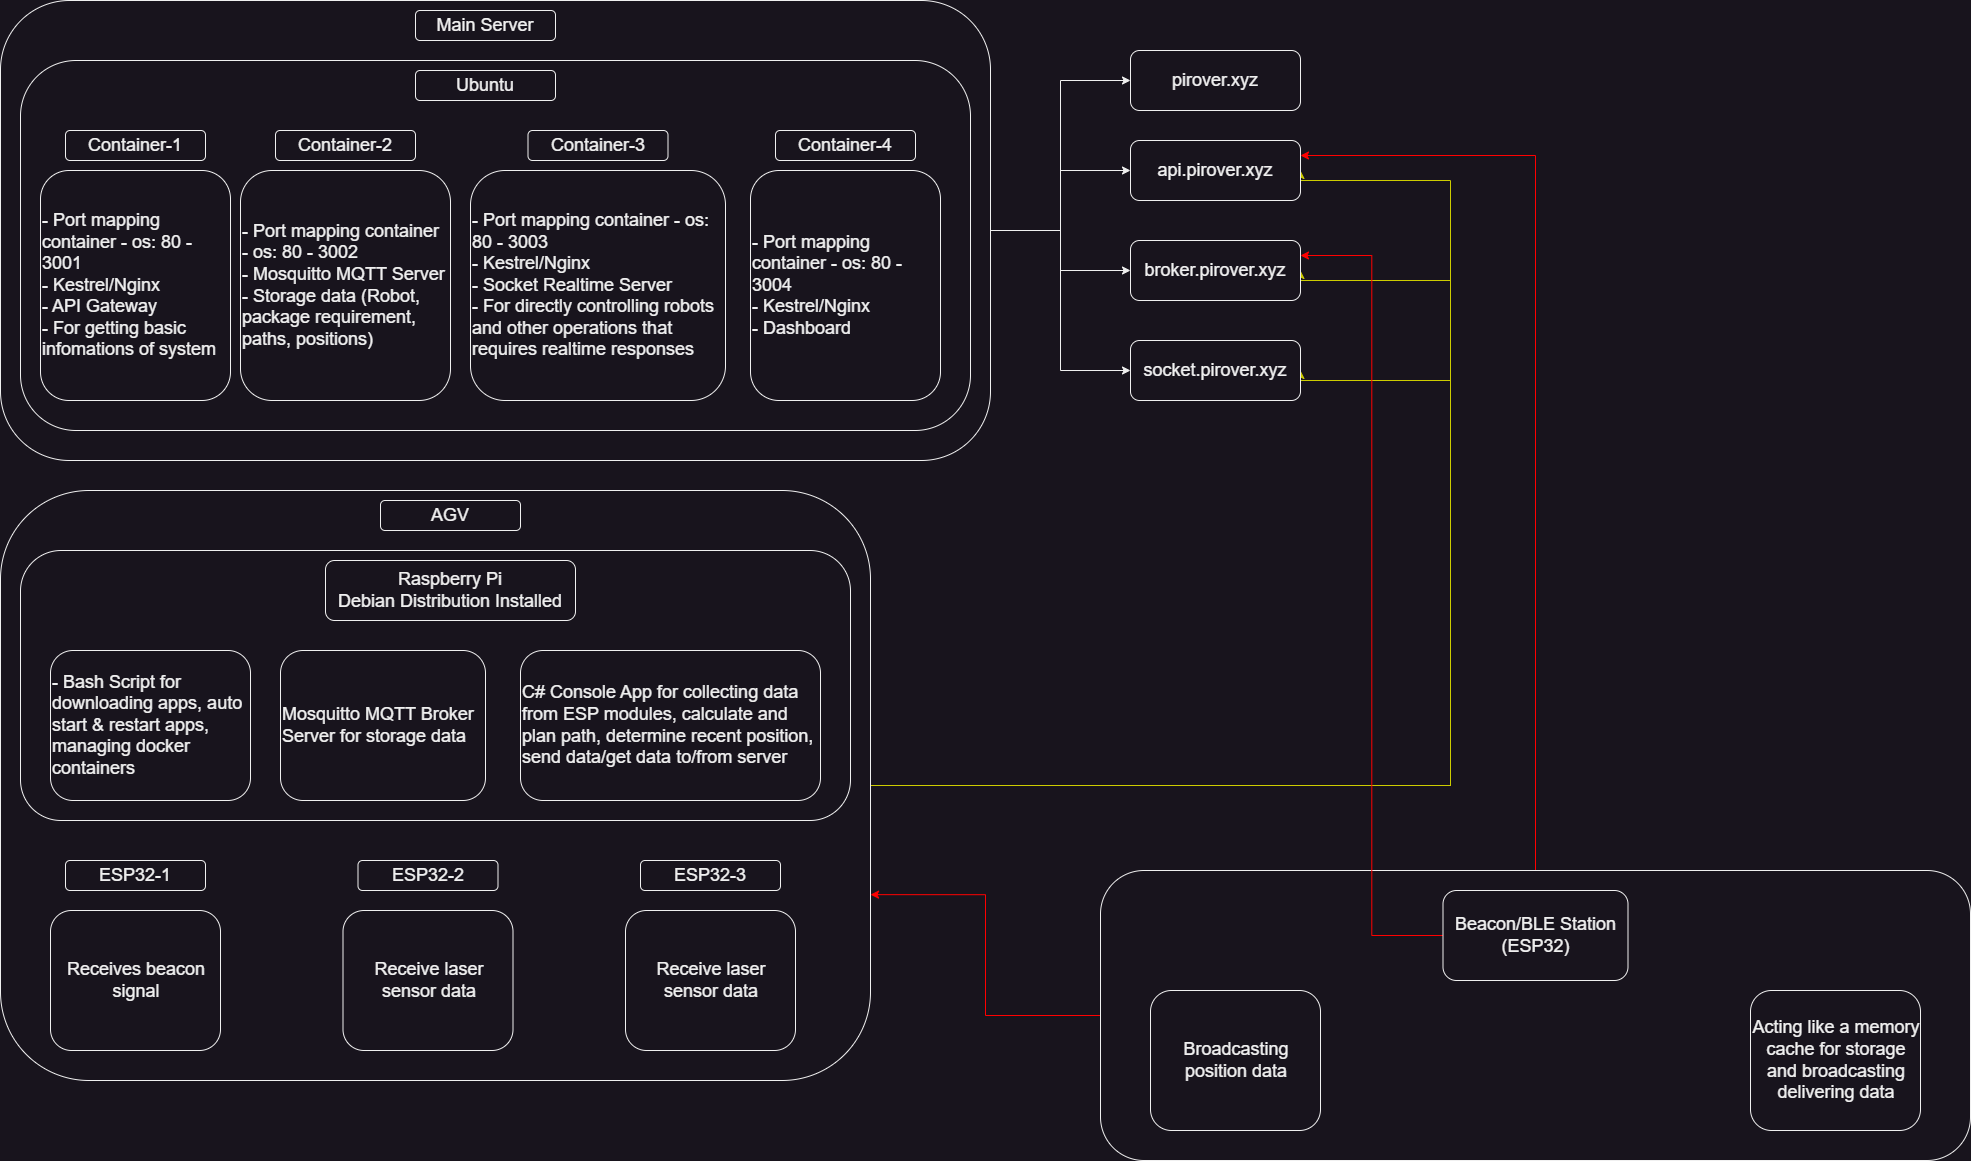

The diagram above was exported from draw.io. Its source (the exported page's mxGraphModel, read from the mxfile embedded in the PNG):
<mxGraphModel dx="1104" dy="516" grid="1" gridSize="10" guides="1" tooltips="1" connect="1" arrows="1" fold="1" page="1" pageScale="1" pageWidth="4681" pageHeight="3300" math="0" shadow="0">
  <root>
    <mxCell id="0" />
    <mxCell id="1" parent="0" />
    <mxCell id="WySP20K8G3KpDp3f_5PV-9" style="edgeStyle=orthogonalEdgeStyle;rounded=0;orthogonalLoop=1;jettySize=auto;html=1;entryX=0;entryY=0.5;entryDx=0;entryDy=0;" parent="1" source="m18VwMMCOiabwWX6GUrg-1" target="m18VwMMCOiabwWX6GUrg-4" edge="1">
      <mxGeometry relative="1" as="geometry" />
    </mxCell>
    <mxCell id="WySP20K8G3KpDp3f_5PV-10" style="edgeStyle=orthogonalEdgeStyle;rounded=0;orthogonalLoop=1;jettySize=auto;html=1;entryX=0;entryY=0.5;entryDx=0;entryDy=0;" parent="1" source="m18VwMMCOiabwWX6GUrg-1" target="m18VwMMCOiabwWX6GUrg-5" edge="1">
      <mxGeometry relative="1" as="geometry" />
    </mxCell>
    <mxCell id="WySP20K8G3KpDp3f_5PV-11" style="edgeStyle=orthogonalEdgeStyle;rounded=0;orthogonalLoop=1;jettySize=auto;html=1;entryX=0;entryY=0.5;entryDx=0;entryDy=0;" parent="1" source="m18VwMMCOiabwWX6GUrg-1" target="m18VwMMCOiabwWX6GUrg-6" edge="1">
      <mxGeometry relative="1" as="geometry" />
    </mxCell>
    <mxCell id="WySP20K8G3KpDp3f_5PV-13" style="edgeStyle=orthogonalEdgeStyle;rounded=0;orthogonalLoop=1;jettySize=auto;html=1;entryX=0;entryY=0.5;entryDx=0;entryDy=0;" parent="1" source="m18VwMMCOiabwWX6GUrg-1" target="WySP20K8G3KpDp3f_5PV-12" edge="1">
      <mxGeometry relative="1" as="geometry" />
    </mxCell>
    <mxCell id="m18VwMMCOiabwWX6GUrg-1" value="" style="rounded=1;whiteSpace=wrap;html=1;" parent="1" vertex="1">
      <mxGeometry x="60" y="80" width="990" height="460" as="geometry" />
    </mxCell>
    <mxCell id="WySP20K8G3KpDp3f_5PV-19" style="edgeStyle=orthogonalEdgeStyle;rounded=0;orthogonalLoop=1;jettySize=auto;html=1;entryX=1;entryY=0.5;entryDx=0;entryDy=0;strokeColor=#CCCC00;" parent="1" source="m18VwMMCOiabwWX6GUrg-2" target="m18VwMMCOiabwWX6GUrg-6" edge="1">
      <mxGeometry relative="1" as="geometry">
        <Array as="points">
          <mxPoint x="1510" y="865" />
          <mxPoint x="1510" y="460" />
        </Array>
      </mxGeometry>
    </mxCell>
    <mxCell id="WySP20K8G3KpDp3f_5PV-20" style="edgeStyle=orthogonalEdgeStyle;rounded=0;orthogonalLoop=1;jettySize=auto;html=1;entryX=1;entryY=0.5;entryDx=0;entryDy=0;strokeColor=#CCCC00;" parent="1" source="m18VwMMCOiabwWX6GUrg-2" target="m18VwMMCOiabwWX6GUrg-5" edge="1">
      <mxGeometry relative="1" as="geometry">
        <Array as="points">
          <mxPoint x="1510" y="865" />
          <mxPoint x="1510" y="360" />
        </Array>
      </mxGeometry>
    </mxCell>
    <mxCell id="WySP20K8G3KpDp3f_5PV-21" style="edgeStyle=orthogonalEdgeStyle;rounded=0;orthogonalLoop=1;jettySize=auto;html=1;entryX=1;entryY=0.5;entryDx=0;entryDy=0;strokeColor=#CCCC00;" parent="1" source="m18VwMMCOiabwWX6GUrg-2" target="m18VwMMCOiabwWX6GUrg-4" edge="1">
      <mxGeometry relative="1" as="geometry">
        <Array as="points">
          <mxPoint x="1510" y="865" />
          <mxPoint x="1510" y="260" />
          <mxPoint x="1360" y="260" />
        </Array>
      </mxGeometry>
    </mxCell>
    <mxCell id="m18VwMMCOiabwWX6GUrg-2" value="" style="rounded=1;whiteSpace=wrap;html=1;" parent="1" vertex="1">
      <mxGeometry x="60" y="570" width="870" height="590" as="geometry" />
    </mxCell>
    <mxCell id="WySP20K8G3KpDp3f_5PV-24" style="edgeStyle=orthogonalEdgeStyle;rounded=0;orthogonalLoop=1;jettySize=auto;html=1;entryX=1;entryY=0.25;entryDx=0;entryDy=0;strokeColor=#FF0000;" parent="1" source="m18VwMMCOiabwWX6GUrg-3" target="m18VwMMCOiabwWX6GUrg-4" edge="1">
      <mxGeometry relative="1" as="geometry" />
    </mxCell>
    <mxCell id="WySP20K8G3KpDp3f_5PV-29" style="edgeStyle=orthogonalEdgeStyle;rounded=0;orthogonalLoop=1;jettySize=auto;html=1;entryX=1;entryY=0.685;entryDx=0;entryDy=0;entryPerimeter=0;strokeColor=#FF0000;" parent="1" source="m18VwMMCOiabwWX6GUrg-3" target="m18VwMMCOiabwWX6GUrg-2" edge="1">
      <mxGeometry relative="1" as="geometry" />
    </mxCell>
    <mxCell id="m18VwMMCOiabwWX6GUrg-3" value="&lt;font style=&quot;font-size: 18px;&quot;&gt;&lt;br&gt;&lt;/font&gt;" style="rounded=1;whiteSpace=wrap;html=1;" parent="1" vertex="1">
      <mxGeometry x="1160" y="950" width="870" height="290" as="geometry" />
    </mxCell>
    <mxCell id="m18VwMMCOiabwWX6GUrg-4" value="&lt;font style=&quot;font-size: 18px;&quot;&gt;api.pirover.xyz&lt;/font&gt;" style="rounded=1;whiteSpace=wrap;html=1;" parent="1" vertex="1">
      <mxGeometry x="1190" y="220" width="170" height="60" as="geometry" />
    </mxCell>
    <mxCell id="m18VwMMCOiabwWX6GUrg-5" value="&lt;font style=&quot;font-size: 18px;&quot;&gt;broker.pirover.xyz&lt;/font&gt;" style="rounded=1;whiteSpace=wrap;html=1;" parent="1" vertex="1">
      <mxGeometry x="1190" y="320" width="170" height="60" as="geometry" />
    </mxCell>
    <mxCell id="m18VwMMCOiabwWX6GUrg-6" value="&lt;font style=&quot;font-size: 18px;&quot;&gt;socket.pirover.xyz&lt;/font&gt;" style="rounded=1;whiteSpace=wrap;html=1;" parent="1" vertex="1">
      <mxGeometry x="1190" y="420" width="170" height="60" as="geometry" />
    </mxCell>
    <mxCell id="m18VwMMCOiabwWX6GUrg-8" value="AGV" style="rounded=1;whiteSpace=wrap;html=1;fontSize=18;" parent="1" vertex="1">
      <mxGeometry x="440" y="580" width="140" height="30" as="geometry" />
    </mxCell>
    <mxCell id="m18VwMMCOiabwWX6GUrg-10" value="ESP32-1" style="rounded=1;whiteSpace=wrap;html=1;fontSize=18;" parent="1" vertex="1">
      <mxGeometry x="125" y="940" width="140" height="30" as="geometry" />
    </mxCell>
    <mxCell id="m18VwMMCOiabwWX6GUrg-11" value="ESP32-2" style="rounded=1;whiteSpace=wrap;html=1;fontSize=18;" parent="1" vertex="1">
      <mxGeometry x="417.5" y="940" width="140" height="30" as="geometry" />
    </mxCell>
    <mxCell id="m18VwMMCOiabwWX6GUrg-14" value="Main Server" style="rounded=1;whiteSpace=wrap;html=1;fontSize=18;" parent="1" vertex="1">
      <mxGeometry x="475" y="90" width="140" height="30" as="geometry" />
    </mxCell>
    <mxCell id="m18VwMMCOiabwWX6GUrg-15" value="" style="rounded=1;whiteSpace=wrap;html=1;fontSize=18;" parent="1" vertex="1">
      <mxGeometry x="80" y="140" width="950" height="370" as="geometry" />
    </mxCell>
    <mxCell id="m18VwMMCOiabwWX6GUrg-16" value="Ubuntu" style="rounded=1;whiteSpace=wrap;html=1;fontSize=18;" parent="1" vertex="1">
      <mxGeometry x="475" y="150" width="140" height="30" as="geometry" />
    </mxCell>
    <mxCell id="m18VwMMCOiabwWX6GUrg-17" value="Container-1" style="rounded=1;whiteSpace=wrap;html=1;fontSize=18;" parent="1" vertex="1">
      <mxGeometry x="125" y="210" width="140" height="30" as="geometry" />
    </mxCell>
    <mxCell id="m18VwMMCOiabwWX6GUrg-18" value="Container-2" style="rounded=1;whiteSpace=wrap;html=1;fontSize=18;" parent="1" vertex="1">
      <mxGeometry x="335" y="210" width="140" height="30" as="geometry" />
    </mxCell>
    <mxCell id="m18VwMMCOiabwWX6GUrg-20" value="Container-3" style="rounded=1;whiteSpace=wrap;html=1;fontSize=18;" parent="1" vertex="1">
      <mxGeometry x="587.5" y="210" width="140" height="30" as="geometry" />
    </mxCell>
    <mxCell id="m18VwMMCOiabwWX6GUrg-22" value="&lt;div style=&quot;&quot;&gt;&lt;span style=&quot;background-color: initial;&quot;&gt;- Port mapping container - os: 80 - 3001&lt;br&gt;- Kestrel/Nginx&lt;/span&gt;&lt;/div&gt;&lt;div style=&quot;&quot;&gt;&lt;span style=&quot;background-color: initial;&quot;&gt;- API Gateway&lt;/span&gt;&lt;/div&gt;&lt;div style=&quot;&quot;&gt;&lt;span style=&quot;background-color: initial;&quot;&gt;- For getting basic infomations of system&lt;/span&gt;&lt;/div&gt;&lt;div style=&quot;text-align: justify;&quot;&gt;&lt;/div&gt;" style="rounded=1;whiteSpace=wrap;html=1;fontSize=18;align=left;" parent="1" vertex="1">
      <mxGeometry x="100" y="250" width="190" height="230" as="geometry" />
    </mxCell>
    <mxCell id="m18VwMMCOiabwWX6GUrg-23" value="&lt;div style=&quot;&quot;&gt;&lt;span style=&quot;background-color: initial;&quot;&gt;- Port mapping container - os: 80 - 3002&lt;br&gt;&lt;/span&gt;&lt;/div&gt;&lt;div style=&quot;&quot;&gt;&lt;span style=&quot;background-color: initial;&quot;&gt;- Mosquitto MQTT Server&lt;/span&gt;&lt;br&gt;&lt;/div&gt;&lt;div style=&quot;&quot;&gt;&lt;span style=&quot;background-color: initial;&quot;&gt;- Storage data (Robot, package requirement, paths, positions)&lt;/span&gt;&lt;/div&gt;&lt;div style=&quot;text-align: justify;&quot;&gt;&lt;/div&gt;" style="rounded=1;whiteSpace=wrap;html=1;fontSize=18;align=left;" parent="1" vertex="1">
      <mxGeometry x="300" y="250" width="210" height="230" as="geometry" />
    </mxCell>
    <mxCell id="m18VwMMCOiabwWX6GUrg-24" value="&lt;div style=&quot;&quot;&gt;&lt;span style=&quot;background-color: initial;&quot;&gt;- Port mapping container - os: 80 - 3003&lt;br&gt;- Kestrel/Nginx&lt;/span&gt;&lt;/div&gt;&lt;div style=&quot;&quot;&gt;&lt;span style=&quot;background-color: initial;&quot;&gt;- Socket Realtime Server&lt;/span&gt;&lt;br&gt;&lt;/div&gt;&lt;div style=&quot;&quot;&gt;&lt;span style=&quot;background-color: initial;&quot;&gt;- For directly controlling robots and other operations that requires realtime responses&lt;/span&gt;&lt;/div&gt;&lt;div style=&quot;text-align: justify;&quot;&gt;&lt;/div&gt;" style="rounded=1;whiteSpace=wrap;html=1;fontSize=18;align=left;" parent="1" vertex="1">
      <mxGeometry x="530" y="250" width="255" height="230" as="geometry" />
    </mxCell>
    <mxCell id="m18VwMMCOiabwWX6GUrg-25" value="&lt;div style=&quot;&quot;&gt;&lt;div style=&quot;&quot;&gt;&lt;span style=&quot;background-color: initial;&quot;&gt;- Port mapping container - os: 80 - 3004&lt;/span&gt;&lt;/div&gt;&lt;span style=&quot;background-color: initial;&quot;&gt;&lt;div style=&quot;&quot;&gt;&lt;span style=&quot;background-color: initial;&quot;&gt;- Kestrel/Nginx&lt;/span&gt;&lt;/div&gt;&lt;/span&gt;&lt;/div&gt;&lt;div style=&quot;&quot;&gt;&lt;span style=&quot;background-color: initial;&quot;&gt;- Dashboard&lt;/span&gt;&lt;br&gt;&lt;/div&gt;&lt;div style=&quot;text-align: justify;&quot;&gt;&lt;/div&gt;" style="rounded=1;whiteSpace=wrap;html=1;fontSize=18;align=left;" parent="1" vertex="1">
      <mxGeometry x="810" y="250" width="190" height="230" as="geometry" />
    </mxCell>
    <mxCell id="m18VwMMCOiabwWX6GUrg-26" value="Container-4" style="rounded=1;whiteSpace=wrap;html=1;fontSize=18;" parent="1" vertex="1">
      <mxGeometry x="835" y="210" width="140" height="30" as="geometry" />
    </mxCell>
    <mxCell id="m18VwMMCOiabwWX6GUrg-31" value="" style="rounded=1;whiteSpace=wrap;html=1;fontSize=18;" parent="1" vertex="1">
      <mxGeometry x="80" y="630" width="830" height="270" as="geometry" />
    </mxCell>
    <mxCell id="m18VwMMCOiabwWX6GUrg-32" value="Raspberry Pi&lt;br&gt;Debian Distribution Installed" style="rounded=1;whiteSpace=wrap;html=1;fontSize=18;" parent="1" vertex="1">
      <mxGeometry x="385" y="640" width="250" height="60" as="geometry" />
    </mxCell>
    <mxCell id="m18VwMMCOiabwWX6GUrg-36" value="&lt;div style=&quot;&quot;&gt;- Bash Script for downloading apps, auto start &amp;amp; restart apps, managing docker containers&lt;/div&gt;&lt;div style=&quot;text-align: justify;&quot;&gt;&lt;/div&gt;" style="rounded=1;whiteSpace=wrap;html=1;fontSize=18;align=left;" parent="1" vertex="1">
      <mxGeometry x="110" y="730" width="200" height="150" as="geometry" />
    </mxCell>
    <mxCell id="m18VwMMCOiabwWX6GUrg-40" value="&lt;div style=&quot;&quot;&gt;Mosquitto MQTT Broker Server for storage data&lt;/div&gt;&lt;div style=&quot;text-align: justify;&quot;&gt;&lt;/div&gt;" style="rounded=1;whiteSpace=wrap;html=1;fontSize=18;align=left;" parent="1" vertex="1">
      <mxGeometry x="340" y="730" width="205" height="150" as="geometry" />
    </mxCell>
    <mxCell id="Epoc1q3Hlv4guOgNN1QU-1" value="&lt;div style=&quot;&quot;&gt;C# Console App for collecting data from ESP modules, calculate and plan path, determine recent position, send data/get data to/from server&lt;/div&gt;&lt;div style=&quot;text-align: justify;&quot;&gt;&lt;/div&gt;" style="rounded=1;whiteSpace=wrap;html=1;fontSize=18;align=left;" parent="1" vertex="1">
      <mxGeometry x="580" y="730" width="300" height="150" as="geometry" />
    </mxCell>
    <mxCell id="WySP20K8G3KpDp3f_5PV-6" value="&lt;div style=&quot;text-align: center;&quot;&gt;Receives beacon signal&lt;/div&gt;&lt;div style=&quot;text-align: justify;&quot;&gt;&lt;/div&gt;" style="rounded=1;whiteSpace=wrap;html=1;fontSize=18;align=left;" parent="1" vertex="1">
      <mxGeometry x="110" y="990" width="170" height="140" as="geometry" />
    </mxCell>
    <mxCell id="WySP20K8G3KpDp3f_5PV-7" value="&lt;div style=&quot;text-align: center;&quot;&gt;Receive laser sensor data&lt;/div&gt;&lt;div style=&quot;text-align: justify;&quot;&gt;&lt;/div&gt;" style="rounded=1;whiteSpace=wrap;html=1;fontSize=18;align=left;" parent="1" vertex="1">
      <mxGeometry x="402.5" y="990" width="170" height="140" as="geometry" />
    </mxCell>
    <mxCell id="WySP20K8G3KpDp3f_5PV-25" style="edgeStyle=orthogonalEdgeStyle;rounded=0;orthogonalLoop=1;jettySize=auto;html=1;entryX=1;entryY=0.25;entryDx=0;entryDy=0;strokeColor=#FF0000;" parent="1" source="WySP20K8G3KpDp3f_5PV-8" target="m18VwMMCOiabwWX6GUrg-5" edge="1">
      <mxGeometry relative="1" as="geometry" />
    </mxCell>
    <mxCell id="WySP20K8G3KpDp3f_5PV-8" value="Beacon/BLE Station&lt;br&gt;(ESP32)" style="rounded=1;whiteSpace=wrap;html=1;fontSize=18;" parent="1" vertex="1">
      <mxGeometry x="1502.5" y="970" width="185" height="90" as="geometry" />
    </mxCell>
    <mxCell id="WySP20K8G3KpDp3f_5PV-12" value="&lt;font style=&quot;font-size: 18px;&quot;&gt;pirover.xyz&lt;/font&gt;" style="rounded=1;whiteSpace=wrap;html=1;" parent="1" vertex="1">
      <mxGeometry x="1190" y="130" width="170" height="60" as="geometry" />
    </mxCell>
    <mxCell id="WySP20K8G3KpDp3f_5PV-14" value="&lt;div style=&quot;text-align: center;&quot;&gt;Receive laser sensor data&lt;/div&gt;&lt;div style=&quot;text-align: justify;&quot;&gt;&lt;/div&gt;" style="rounded=1;whiteSpace=wrap;html=1;fontSize=18;align=left;" parent="1" vertex="1">
      <mxGeometry x="685" y="990" width="170" height="140" as="geometry" />
    </mxCell>
    <mxCell id="WySP20K8G3KpDp3f_5PV-15" value="ESP32-3" style="rounded=1;whiteSpace=wrap;html=1;fontSize=18;" parent="1" vertex="1">
      <mxGeometry x="700" y="940" width="140" height="30" as="geometry" />
    </mxCell>
    <mxCell id="WySP20K8G3KpDp3f_5PV-16" value="&lt;div style=&quot;text-align: center;&quot;&gt;Broadcasting position data&lt;/div&gt;&lt;div style=&quot;text-align: justify;&quot;&gt;&lt;/div&gt;" style="rounded=1;whiteSpace=wrap;html=1;fontSize=18;align=left;" parent="1" vertex="1">
      <mxGeometry x="1210" y="1070" width="170" height="140" as="geometry" />
    </mxCell>
    <mxCell id="WySP20K8G3KpDp3f_5PV-17" value="&lt;div style=&quot;text-align: center;&quot;&gt;Acting like a memory cache for storage and broadcasting delivering data&lt;/div&gt;&lt;div style=&quot;text-align: justify;&quot;&gt;&lt;/div&gt;" style="rounded=1;whiteSpace=wrap;html=1;fontSize=18;align=left;" parent="1" vertex="1">
      <mxGeometry x="1810" y="1070" width="170" height="140" as="geometry" />
    </mxCell>
  </root>
</mxGraphModel>